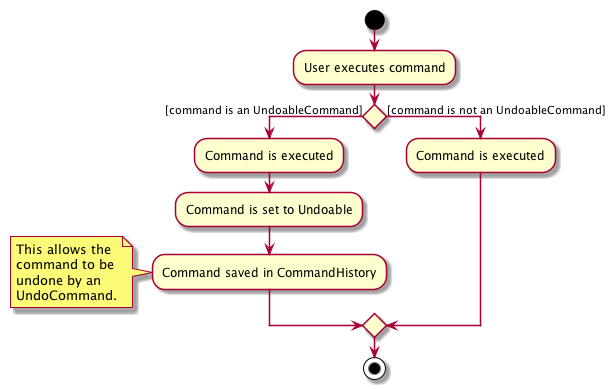

The diagram above was rendered by PlantUML. Its source (embedded in the PNG):
@startuml
start
:User executes command;
if () then ([command is an UndoableCommand])
    :Command is executed;
    :Command is set to Undoable;
    :Command saved in CommandHistory;
    note left
    This allows the
    command to be
    undone by an
    UndoCommand.
    end note
else ([command is not an UndoableCommand])
    :Command is executed;
endif
stop
@enduml